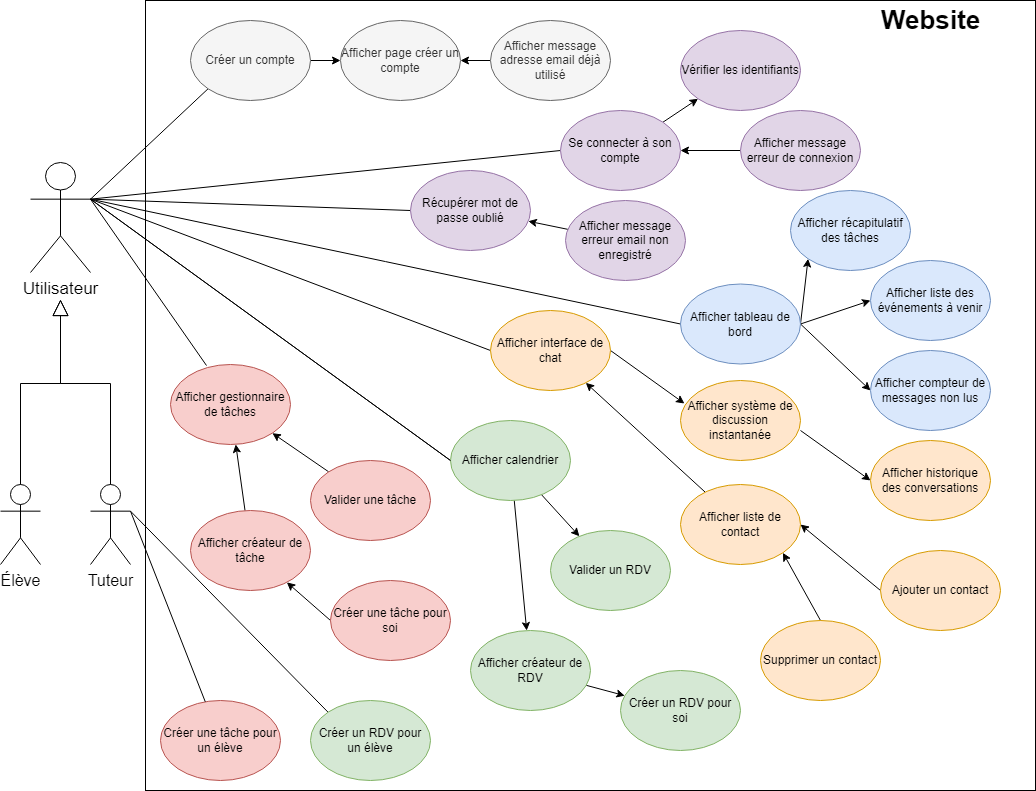

The diagram above was exported from draw.io. Its source (the exported page's mxGraphModel, read from the mxfile embedded in the PNG):
<mxGraphModel dx="1422" dy="865" grid="1" gridSize="10" guides="1" tooltips="1" connect="1" arrows="1" fold="1" page="1" pageScale="1" pageWidth="1169" pageHeight="827" math="0" shadow="0">
  <root>
    <mxCell id="0" />
    <mxCell id="1" parent="0" />
    <mxCell id="KzptfEApscaFiqbXjBLR-24" value="" style="rounded=0;whiteSpace=wrap;html=1;fillColor=none;" parent="1" vertex="1">
      <mxGeometry x="165" y="10" width="890" height="790" as="geometry" />
    </mxCell>
    <mxCell id="Up8MqsOVwznHuYjsCru7-24" style="rounded=0;orthogonalLoop=1;jettySize=auto;html=1;exitX=1;exitY=0.3333333333333333;exitDx=0;exitDy=0;exitPerimeter=0;entryX=0;entryY=1;entryDx=0;entryDy=0;endArrow=none;endFill=0;" parent="1" source="Vz-1Cw00sWNfknEhCohw-6" target="Up8MqsOVwznHuYjsCru7-13" edge="1">
      <mxGeometry relative="1" as="geometry" />
    </mxCell>
    <mxCell id="Up8MqsOVwznHuYjsCru7-26" style="edgeStyle=none;rounded=0;orthogonalLoop=1;jettySize=auto;html=1;entryX=0;entryY=0.5;entryDx=0;entryDy=0;endArrow=none;endFill=0;exitX=1;exitY=0.3333333333333333;exitDx=0;exitDy=0;exitPerimeter=0;" parent="1" source="Vz-1Cw00sWNfknEhCohw-6" target="Up8MqsOVwznHuYjsCru7-7" edge="1">
      <mxGeometry relative="1" as="geometry">
        <mxPoint x="251" y="260" as="targetPoint" />
        <mxPoint x="80" y="130" as="sourcePoint" />
      </mxGeometry>
    </mxCell>
    <mxCell id="Up8MqsOVwznHuYjsCru7-36" style="edgeStyle=none;rounded=0;orthogonalLoop=1;jettySize=auto;html=1;exitX=1;exitY=0.3333333333333333;exitDx=0;exitDy=0;exitPerimeter=0;entryX=0;entryY=0.5;entryDx=0;entryDy=0;endArrow=none;endFill=0;" parent="1" source="Vz-1Cw00sWNfknEhCohw-6" target="Up8MqsOVwznHuYjsCru7-3" edge="1">
      <mxGeometry relative="1" as="geometry" />
    </mxCell>
    <mxCell id="Up8MqsOVwznHuYjsCru7-48" style="edgeStyle=none;rounded=0;orthogonalLoop=1;jettySize=auto;html=1;exitX=1;exitY=0.3333333333333333;exitDx=0;exitDy=0;exitPerimeter=0;entryX=0;entryY=0.5;entryDx=0;entryDy=0;endArrow=none;endFill=0;startArrow=none;" parent="1" source="Vz-1Cw00sWNfknEhCohw-6" target="Up8MqsOVwznHuYjsCru7-6" edge="1">
      <mxGeometry relative="1" as="geometry" />
    </mxCell>
    <mxCell id="Up8MqsOVwznHuYjsCru7-50" style="edgeStyle=none;rounded=0;orthogonalLoop=1;jettySize=auto;html=1;exitX=1;exitY=0.3333333333333333;exitDx=0;exitDy=0;exitPerimeter=0;entryX=0;entryY=0.5;entryDx=0;entryDy=0;endArrow=none;endFill=0;" parent="1" source="Vz-1Cw00sWNfknEhCohw-6" target="Up8MqsOVwznHuYjsCru7-5" edge="1">
      <mxGeometry relative="1" as="geometry" />
    </mxCell>
    <mxCell id="Up8MqsOVwznHuYjsCru7-52" style="edgeStyle=none;rounded=0;orthogonalLoop=1;jettySize=auto;html=1;exitX=1;exitY=0.3333333333333333;exitDx=0;exitDy=0;exitPerimeter=0;entryX=0.3;entryY=0.013;entryDx=0;entryDy=0;endArrow=none;endFill=0;entryPerimeter=0;" parent="1" source="Vz-1Cw00sWNfknEhCohw-6" target="Up8MqsOVwznHuYjsCru7-4" edge="1">
      <mxGeometry relative="1" as="geometry" />
    </mxCell>
    <mxCell id="Up8MqsOVwznHuYjsCru7-53" style="edgeStyle=none;rounded=0;orthogonalLoop=1;jettySize=auto;html=1;exitX=1;exitY=0.3333333333333333;exitDx=0;exitDy=0;exitPerimeter=0;entryX=0;entryY=0.5;entryDx=0;entryDy=0;endArrow=none;endFill=0;" parent="1" source="Vz-1Cw00sWNfknEhCohw-6" target="Up8MqsOVwznHuYjsCru7-12" edge="1">
      <mxGeometry relative="1" as="geometry" />
    </mxCell>
    <mxCell id="Up8MqsOVwznHuYjsCru7-1" value="&lt;font style=&quot;font-size: 16px&quot;&gt;Élève&lt;/font&gt;" style="shape=umlActor;verticalLabelPosition=bottom;verticalAlign=top;html=1;outlineConnect=0;" parent="1" vertex="1">
      <mxGeometry x="20" y="494" width="40" height="80" as="geometry" />
    </mxCell>
    <mxCell id="oKVNwMjChHxfLgGkmvZb-1" style="rounded=0;orthogonalLoop=1;jettySize=auto;html=1;exitX=1;exitY=0.3333333333333333;exitDx=0;exitDy=0;exitPerimeter=0;entryX=0;entryY=0;entryDx=0;entryDy=0;startArrow=none;startFill=0;endArrow=none;endFill=0;" edge="1" parent="1" source="Up8MqsOVwznHuYjsCru7-2" target="ChAtSPbokPPsUqlvVWlB-7">
      <mxGeometry relative="1" as="geometry" />
    </mxCell>
    <mxCell id="Up8MqsOVwznHuYjsCru7-2" value="&lt;font style=&quot;font-size: 16px&quot;&gt;Tuteur&lt;br&gt;&lt;/font&gt;" style="shape=umlActor;verticalLabelPosition=bottom;verticalAlign=top;html=1;outlineConnect=0;" parent="1" vertex="1">
      <mxGeometry x="110" y="494" width="40" height="80" as="geometry" />
    </mxCell>
    <mxCell id="Up8MqsOVwznHuYjsCru7-39" style="edgeStyle=none;rounded=0;orthogonalLoop=1;jettySize=auto;html=1;entryX=0;entryY=1;entryDx=0;entryDy=0;exitX=1;exitY=0.5;exitDx=0;exitDy=0;" parent="1" source="Up8MqsOVwznHuYjsCru7-3" target="Up8MqsOVwznHuYjsCru7-15" edge="1">
      <mxGeometry relative="1" as="geometry">
        <mxPoint x="711" y="300" as="sourcePoint" />
      </mxGeometry>
    </mxCell>
    <mxCell id="Up8MqsOVwznHuYjsCru7-41" style="edgeStyle=none;rounded=0;orthogonalLoop=1;jettySize=auto;html=1;exitX=1;exitY=0.5;exitDx=0;exitDy=0;entryX=0;entryY=0.5;entryDx=0;entryDy=0;" parent="1" source="Up8MqsOVwznHuYjsCru7-3" target="Up8MqsOVwznHuYjsCru7-16" edge="1">
      <mxGeometry relative="1" as="geometry" />
    </mxCell>
    <mxCell id="Up8MqsOVwznHuYjsCru7-42" style="edgeStyle=none;rounded=0;orthogonalLoop=1;jettySize=auto;html=1;exitX=1;exitY=0.5;exitDx=0;exitDy=0;entryX=0;entryY=0.5;entryDx=0;entryDy=0;" parent="1" source="Up8MqsOVwznHuYjsCru7-3" target="Up8MqsOVwznHuYjsCru7-14" edge="1">
      <mxGeometry relative="1" as="geometry" />
    </mxCell>
    <mxCell id="Up8MqsOVwznHuYjsCru7-3" value="Afficher tableau de bord" style="ellipse;whiteSpace=wrap;html=1;fillColor=#dae8fc;strokeColor=#6c8ebf;" parent="1" vertex="1">
      <mxGeometry x="700" y="293.5" width="120" height="80" as="geometry" />
    </mxCell>
    <mxCell id="KzptfEApscaFiqbXjBLR-11" value="" style="edgeStyle=none;rounded=0;orthogonalLoop=1;jettySize=auto;html=1;startArrow=classic;startFill=1;endArrow=none;endFill=0;" parent="1" source="Up8MqsOVwznHuYjsCru7-4" target="KzptfEApscaFiqbXjBLR-10" edge="1">
      <mxGeometry relative="1" as="geometry" />
    </mxCell>
    <mxCell id="KzptfEApscaFiqbXjBLR-16" value="" style="edgeStyle=none;rounded=0;orthogonalLoop=1;jettySize=auto;html=1;startArrow=classic;startFill=1;endArrow=none;endFill=0;" parent="1" source="Up8MqsOVwznHuYjsCru7-4" target="KzptfEApscaFiqbXjBLR-15" edge="1">
      <mxGeometry relative="1" as="geometry" />
    </mxCell>
    <mxCell id="Up8MqsOVwznHuYjsCru7-4" value="Afficher gestionnaire de tâches" style="ellipse;whiteSpace=wrap;html=1;fillColor=#f8cecc;strokeColor=#b85450;" parent="1" vertex="1">
      <mxGeometry x="190" y="374" width="120" height="80" as="geometry" />
    </mxCell>
    <mxCell id="Up8MqsOVwznHuYjsCru7-43" style="edgeStyle=none;rounded=0;orthogonalLoop=1;jettySize=auto;html=1;exitX=1;exitY=0.5;exitDx=0;exitDy=0;entryX=0.033;entryY=0.288;entryDx=0;entryDy=0;entryPerimeter=0;" parent="1" source="Up8MqsOVwznHuYjsCru7-6" target="Up8MqsOVwznHuYjsCru7-18" edge="1">
      <mxGeometry relative="1" as="geometry" />
    </mxCell>
    <mxCell id="KzptfEApscaFiqbXjBLR-9" value="" style="edgeStyle=none;rounded=0;orthogonalLoop=1;jettySize=auto;html=1;startArrow=classic;startFill=1;endArrow=none;endFill=0;" parent="1" source="Up8MqsOVwznHuYjsCru7-6" target="KzptfEApscaFiqbXjBLR-8" edge="1">
      <mxGeometry relative="1" as="geometry" />
    </mxCell>
    <mxCell id="Up8MqsOVwznHuYjsCru7-6" value="Afficher interface de chat" style="ellipse;whiteSpace=wrap;html=1;fillColor=#ffe6cc;strokeColor=#d79b00;" parent="1" vertex="1">
      <mxGeometry x="510" y="320" width="120" height="80" as="geometry" />
    </mxCell>
    <mxCell id="Up8MqsOVwznHuYjsCru7-34" style="edgeStyle=none;rounded=0;orthogonalLoop=1;jettySize=auto;html=1;exitX=1;exitY=0;exitDx=0;exitDy=0;entryX=0;entryY=1;entryDx=0;entryDy=0;" parent="1" source="Up8MqsOVwznHuYjsCru7-7" target="Up8MqsOVwznHuYjsCru7-9" edge="1">
      <mxGeometry relative="1" as="geometry" />
    </mxCell>
    <mxCell id="Up8MqsOVwznHuYjsCru7-7" value="Se connecter à son compte" style="ellipse;whiteSpace=wrap;html=1;fillColor=#e1d5e7;strokeColor=#9673a6;" parent="1" vertex="1">
      <mxGeometry x="580" y="120" width="120" height="80" as="geometry" />
    </mxCell>
    <mxCell id="Up8MqsOVwznHuYjsCru7-9" value="Vérifier les identifiants" style="ellipse;whiteSpace=wrap;html=1;fillColor=#e1d5e7;strokeColor=#9673a6;" parent="1" vertex="1">
      <mxGeometry x="700" y="40" width="120" height="80" as="geometry" />
    </mxCell>
    <mxCell id="Up8MqsOVwznHuYjsCru7-29" style="edgeStyle=none;rounded=0;orthogonalLoop=1;jettySize=auto;html=1;exitX=0;exitY=0.5;exitDx=0;exitDy=0;entryX=1;entryY=0.5;entryDx=0;entryDy=0;" parent="1" source="Up8MqsOVwznHuYjsCru7-11" target="Up8MqsOVwznHuYjsCru7-7" edge="1">
      <mxGeometry relative="1" as="geometry" />
    </mxCell>
    <mxCell id="Up8MqsOVwznHuYjsCru7-11" value="Afficher message erreur de connexion" style="ellipse;whiteSpace=wrap;html=1;fillColor=#e1d5e7;strokeColor=#9673a6;" parent="1" vertex="1">
      <mxGeometry x="760" y="120" width="120" height="80" as="geometry" />
    </mxCell>
    <mxCell id="KzptfEApscaFiqbXjBLR-6" value="" style="edgeStyle=none;rounded=0;orthogonalLoop=1;jettySize=auto;html=1;startArrow=classic;startFill=1;endArrow=none;endFill=0;" parent="1" source="Up8MqsOVwznHuYjsCru7-12" target="KzptfEApscaFiqbXjBLR-5" edge="1">
      <mxGeometry relative="1" as="geometry" />
    </mxCell>
    <mxCell id="Up8MqsOVwznHuYjsCru7-12" value="Récupérer mot de passe oublié" style="ellipse;whiteSpace=wrap;html=1;fillColor=#e1d5e7;strokeColor=#9673a6;" parent="1" vertex="1">
      <mxGeometry x="430" y="180" width="120" height="80" as="geometry" />
    </mxCell>
    <mxCell id="ZuuGxtoCRECHFuEzv5vX-2" style="rounded=0;orthogonalLoop=1;jettySize=auto;html=1;exitX=1;exitY=0.5;exitDx=0;exitDy=0;entryX=0;entryY=0.5;entryDx=0;entryDy=0;" parent="1" source="Up8MqsOVwznHuYjsCru7-13" target="ZuuGxtoCRECHFuEzv5vX-1" edge="1">
      <mxGeometry relative="1" as="geometry" />
    </mxCell>
    <UserObject label="Créer un compte" id="Up8MqsOVwznHuYjsCru7-13">
      <mxCell style="ellipse;whiteSpace=wrap;html=1;fillColor=#f5f5f5;fontColor=#333333;strokeColor=#666666;" parent="1" vertex="1">
        <mxGeometry x="210" y="30" width="120" height="80" as="geometry" />
      </mxCell>
    </UserObject>
    <mxCell id="Up8MqsOVwznHuYjsCru7-14" value="Afficher compteur de messages non lus" style="ellipse;whiteSpace=wrap;html=1;fillColor=#dae8fc;strokeColor=#6c8ebf;" parent="1" vertex="1">
      <mxGeometry x="890" y="360" width="120" height="80" as="geometry" />
    </mxCell>
    <mxCell id="Up8MqsOVwznHuYjsCru7-15" value="Afficher récapitulatif des tâches" style="ellipse;whiteSpace=wrap;html=1;fillColor=#dae8fc;strokeColor=#6c8ebf;" parent="1" vertex="1">
      <mxGeometry x="810" y="200" width="120" height="80" as="geometry" />
    </mxCell>
    <mxCell id="Up8MqsOVwznHuYjsCru7-16" value="Afficher liste des événements à venir" style="ellipse;whiteSpace=wrap;html=1;fillColor=#dae8fc;strokeColor=#6c8ebf;" parent="1" vertex="1">
      <mxGeometry x="890" y="270" width="120" height="80" as="geometry" />
    </mxCell>
    <mxCell id="Vz-1Cw00sWNfknEhCohw-3" style="edgeStyle=none;rounded=0;orthogonalLoop=1;jettySize=auto;html=1;exitX=0.5;exitY=0;exitDx=0;exitDy=0;entryX=1;entryY=1;entryDx=0;entryDy=0;" parent="1" source="Up8MqsOVwznHuYjsCru7-17" target="KzptfEApscaFiqbXjBLR-8" edge="1">
      <mxGeometry relative="1" as="geometry">
        <mxPoint x="571" y="454" as="targetPoint" />
      </mxGeometry>
    </mxCell>
    <mxCell id="Up8MqsOVwznHuYjsCru7-17" value="Supprimer un contact" style="ellipse;whiteSpace=wrap;html=1;fillColor=#ffe6cc;strokeColor=#d79b00;" parent="1" vertex="1">
      <mxGeometry x="780" y="630" width="120" height="80" as="geometry" />
    </mxCell>
    <mxCell id="Up8MqsOVwznHuYjsCru7-18" value="Afficher système de discussion instantanée" style="ellipse;whiteSpace=wrap;html=1;fillColor=#ffe6cc;strokeColor=#d79b00;" parent="1" vertex="1">
      <mxGeometry x="700" y="390" width="120" height="80" as="geometry" />
    </mxCell>
    <mxCell id="Vz-1Cw00sWNfknEhCohw-1" style="rounded=0;orthogonalLoop=1;jettySize=auto;html=1;exitX=0;exitY=0.5;exitDx=0;exitDy=0;startArrow=classic;startFill=1;endArrow=none;endFill=0;" parent="1" source="Up8MqsOVwznHuYjsCru7-19" edge="1">
      <mxGeometry relative="1" as="geometry">
        <mxPoint x="820" y="440" as="targetPoint" />
      </mxGeometry>
    </mxCell>
    <mxCell id="Up8MqsOVwznHuYjsCru7-19" value="Afficher historique des conversations" style="ellipse;whiteSpace=wrap;html=1;fillColor=#ffe6cc;strokeColor=#d79b00;" parent="1" vertex="1">
      <mxGeometry x="890" y="450" width="120" height="80" as="geometry" />
    </mxCell>
    <mxCell id="Vz-1Cw00sWNfknEhCohw-2" style="edgeStyle=none;rounded=0;orthogonalLoop=1;jettySize=auto;html=1;exitX=0;exitY=0.5;exitDx=0;exitDy=0;entryX=1;entryY=0.5;entryDx=0;entryDy=0;" parent="1" source="Up8MqsOVwznHuYjsCru7-20" target="KzptfEApscaFiqbXjBLR-8" edge="1">
      <mxGeometry relative="1" as="geometry" />
    </mxCell>
    <mxCell id="Up8MqsOVwznHuYjsCru7-20" value="Ajouter un contact" style="ellipse;whiteSpace=wrap;html=1;fillColor=#ffe6cc;strokeColor=#d79b00;" parent="1" vertex="1">
      <mxGeometry x="900" y="560" width="120" height="80" as="geometry" />
    </mxCell>
    <mxCell id="Vz-1Cw00sWNfknEhCohw-5" style="edgeStyle=none;rounded=0;orthogonalLoop=1;jettySize=auto;html=1;exitX=0;exitY=0.5;exitDx=0;exitDy=0;" parent="1" source="Up8MqsOVwznHuYjsCru7-21" target="KzptfEApscaFiqbXjBLR-10" edge="1">
      <mxGeometry relative="1" as="geometry" />
    </mxCell>
    <mxCell id="Up8MqsOVwznHuYjsCru7-21" value="Créer une tâche pour soi" style="ellipse;whiteSpace=wrap;html=1;fillColor=#f8cecc;strokeColor=#b85450;" parent="1" vertex="1">
      <mxGeometry x="350" y="590" width="120" height="80" as="geometry" />
    </mxCell>
    <mxCell id="Up8MqsOVwznHuYjsCru7-22" value="Créer une tâche pour un élève" style="ellipse;whiteSpace=wrap;html=1;fillColor=#f8cecc;strokeColor=#b85450;" parent="1" vertex="1">
      <mxGeometry x="180" y="710" width="120" height="80" as="geometry" />
    </mxCell>
    <mxCell id="ChAtSPbokPPsUqlvVWlB-2" value="" style="rounded=0;orthogonalLoop=1;jettySize=auto;html=1;" parent="1" source="Up8MqsOVwznHuYjsCru7-5" target="ChAtSPbokPPsUqlvVWlB-1" edge="1">
      <mxGeometry relative="1" as="geometry" />
    </mxCell>
    <mxCell id="ChAtSPbokPPsUqlvVWlB-6" value="" style="edgeStyle=none;rounded=0;orthogonalLoop=1;jettySize=auto;html=1;" parent="1" source="Up8MqsOVwznHuYjsCru7-5" target="ChAtSPbokPPsUqlvVWlB-5" edge="1">
      <mxGeometry relative="1" as="geometry" />
    </mxCell>
    <mxCell id="Up8MqsOVwznHuYjsCru7-5" value="Afficher calendrier" style="ellipse;whiteSpace=wrap;html=1;fillColor=#d5e8d4;strokeColor=#82b366;" parent="1" vertex="1">
      <mxGeometry x="470" y="430" width="120" height="80" as="geometry" />
    </mxCell>
    <mxCell id="Up8MqsOVwznHuYjsCru7-66" value="" style="edgeStyle=none;rounded=0;orthogonalLoop=1;jettySize=auto;html=1;exitX=1;exitY=0.3333333333333333;exitDx=0;exitDy=0;exitPerimeter=0;entryX=0;entryY=0.5;entryDx=0;entryDy=0;endArrow=none;endFill=0;strokeWidth=1;" parent="1" source="Vz-1Cw00sWNfknEhCohw-6" target="Up8MqsOVwznHuYjsCru7-5" edge="1">
      <mxGeometry relative="1" as="geometry">
        <mxPoint x="161" y="389.9999999999998" as="sourcePoint" />
        <mxPoint x="590.9999999999932" y="409.9999999999998" as="targetPoint" />
      </mxGeometry>
    </mxCell>
    <mxCell id="Up8MqsOVwznHuYjsCru7-74" value="&lt;font style=&quot;font-size: 26px&quot;&gt;Website&lt;/font&gt;" style="text;strokeColor=none;fillColor=none;html=1;fontSize=24;fontStyle=1;verticalAlign=middle;align=center;" parent="1" vertex="1">
      <mxGeometry x="900" y="10" width="100" height="40" as="geometry" />
    </mxCell>
    <UserObject label="Afficher page créer un compte" id="ZuuGxtoCRECHFuEzv5vX-1">
      <mxCell style="ellipse;whiteSpace=wrap;html=1;fillColor=#f5f5f5;fontColor=#333333;strokeColor=#666666;" parent="1" vertex="1">
        <mxGeometry x="360" y="30" width="120" height="80" as="geometry" />
      </mxCell>
    </UserObject>
    <mxCell id="Vz-1Cw00sWNfknEhCohw-7" style="edgeStyle=orthogonalEdgeStyle;rounded=0;orthogonalLoop=1;jettySize=auto;html=1;fontSize=17;startArrow=block;startFill=0;endArrow=none;endFill=0;startSize=14;entryX=0.5;entryY=0;entryDx=0;entryDy=0;entryPerimeter=0;sourcePerimeterSpacing=27;" parent="1" source="Vz-1Cw00sWNfknEhCohw-6" target="Up8MqsOVwznHuYjsCru7-1" edge="1">
      <mxGeometry relative="1" as="geometry">
        <mxPoint x="80" y="432" as="targetPoint" />
      </mxGeometry>
    </mxCell>
    <mxCell id="Vz-1Cw00sWNfknEhCohw-8" style="edgeStyle=orthogonalEdgeStyle;rounded=0;orthogonalLoop=1;jettySize=auto;html=1;entryX=0.5;entryY=0;entryDx=0;entryDy=0;entryPerimeter=0;fontSize=17;startArrow=block;startFill=0;endArrow=none;endFill=0;sourcePerimeterSpacing=27;startSize=14;" parent="1" source="Vz-1Cw00sWNfknEhCohw-6" target="Up8MqsOVwznHuYjsCru7-2" edge="1">
      <mxGeometry relative="1" as="geometry" />
    </mxCell>
    <mxCell id="Vz-1Cw00sWNfknEhCohw-6" value="&lt;font style=&quot;font-size: 17px&quot;&gt;Utilisateur&lt;/font&gt;" style="shape=umlActor;verticalLabelPosition=bottom;verticalAlign=top;html=1;outlineConnect=0;" parent="1" vertex="1">
      <mxGeometry x="50" y="172" width="60" height="110" as="geometry" />
    </mxCell>
    <mxCell id="KzptfEApscaFiqbXjBLR-2" style="rounded=0;orthogonalLoop=1;jettySize=auto;html=1;exitX=0;exitY=0.5;exitDx=0;exitDy=0;" parent="1" source="KzptfEApscaFiqbXjBLR-1" target="ZuuGxtoCRECHFuEzv5vX-1" edge="1">
      <mxGeometry relative="1" as="geometry" />
    </mxCell>
    <UserObject label="Afficher message adresse email déjà utilisé" id="KzptfEApscaFiqbXjBLR-1">
      <mxCell style="ellipse;whiteSpace=wrap;html=1;fillColor=#f5f5f5;fontColor=#333333;strokeColor=#666666;" parent="1" vertex="1">
        <mxGeometry x="510" y="30" width="120" height="80" as="geometry" />
      </mxCell>
    </UserObject>
    <mxCell id="KzptfEApscaFiqbXjBLR-5" value="Afficher message erreur email non enregistré" style="ellipse;whiteSpace=wrap;html=1;fillColor=#e1d5e7;strokeColor=#9673a6;" parent="1" vertex="1">
      <mxGeometry x="585" y="210" width="120" height="80" as="geometry" />
    </mxCell>
    <mxCell id="KzptfEApscaFiqbXjBLR-8" value="Afficher liste de contact" style="ellipse;whiteSpace=wrap;html=1;fillColor=#ffe6cc;strokeColor=#d79b00;" parent="1" vertex="1">
      <mxGeometry x="700" y="494" width="120" height="80" as="geometry" />
    </mxCell>
    <mxCell id="KzptfEApscaFiqbXjBLR-22" style="edgeStyle=none;rounded=0;orthogonalLoop=1;jettySize=auto;html=1;exitX=1;exitY=0.3333333333333333;exitDx=0;exitDy=0;startArrow=none;startFill=0;endArrow=none;endFill=0;exitPerimeter=0;" parent="1" source="Up8MqsOVwznHuYjsCru7-2" target="Up8MqsOVwznHuYjsCru7-22" edge="1">
      <mxGeometry relative="1" as="geometry" />
    </mxCell>
    <mxCell id="KzptfEApscaFiqbXjBLR-10" value="Afficher créateur de tâche" style="ellipse;whiteSpace=wrap;html=1;fillColor=#f8cecc;strokeColor=#b85450;" parent="1" vertex="1">
      <mxGeometry x="210" y="520" width="120" height="80" as="geometry" />
    </mxCell>
    <mxCell id="KzptfEApscaFiqbXjBLR-15" value="Valider une tâche" style="ellipse;whiteSpace=wrap;html=1;fillColor=#f8cecc;strokeColor=#b85450;" parent="1" vertex="1">
      <mxGeometry x="330" y="470" width="120" height="80" as="geometry" />
    </mxCell>
    <mxCell id="KzptfEApscaFiqbXjBLR-23" style="edgeStyle=none;rounded=0;orthogonalLoop=1;jettySize=auto;html=1;exitX=0.5;exitY=1;exitDx=0;exitDy=0;startArrow=classic;startFill=1;endArrow=none;endFill=0;" parent="1" source="Up8MqsOVwznHuYjsCru7-19" target="Up8MqsOVwznHuYjsCru7-19" edge="1">
      <mxGeometry relative="1" as="geometry" />
    </mxCell>
    <mxCell id="ChAtSPbokPPsUqlvVWlB-4" value="" style="edgeStyle=none;rounded=0;orthogonalLoop=1;jettySize=auto;html=1;" parent="1" source="ChAtSPbokPPsUqlvVWlB-1" target="ChAtSPbokPPsUqlvVWlB-3" edge="1">
      <mxGeometry relative="1" as="geometry" />
    </mxCell>
    <mxCell id="ChAtSPbokPPsUqlvVWlB-1" value="Afficher créateur de RDV" style="ellipse;whiteSpace=wrap;html=1;fillColor=#d5e8d4;strokeColor=#82b366;" parent="1" vertex="1">
      <mxGeometry x="490" y="640" width="120" height="80" as="geometry" />
    </mxCell>
    <mxCell id="ChAtSPbokPPsUqlvVWlB-3" value="Créer un RDV pour soi" style="ellipse;whiteSpace=wrap;html=1;fillColor=#d5e8d4;strokeColor=#82b366;" parent="1" vertex="1">
      <mxGeometry x="640" y="680" width="120" height="80" as="geometry" />
    </mxCell>
    <mxCell id="ChAtSPbokPPsUqlvVWlB-5" value="Valider un RDV" style="ellipse;whiteSpace=wrap;html=1;fillColor=#d5e8d4;strokeColor=#82b366;" parent="1" vertex="1">
      <mxGeometry x="570" y="540" width="120" height="80" as="geometry" />
    </mxCell>
    <mxCell id="ChAtSPbokPPsUqlvVWlB-7" value="Créer un RDV pour un élève" style="ellipse;whiteSpace=wrap;html=1;fillColor=#d5e8d4;strokeColor=#82b366;" parent="1" vertex="1">
      <mxGeometry x="330" y="710" width="120" height="80" as="geometry" />
    </mxCell>
  </root>
</mxGraphModel>